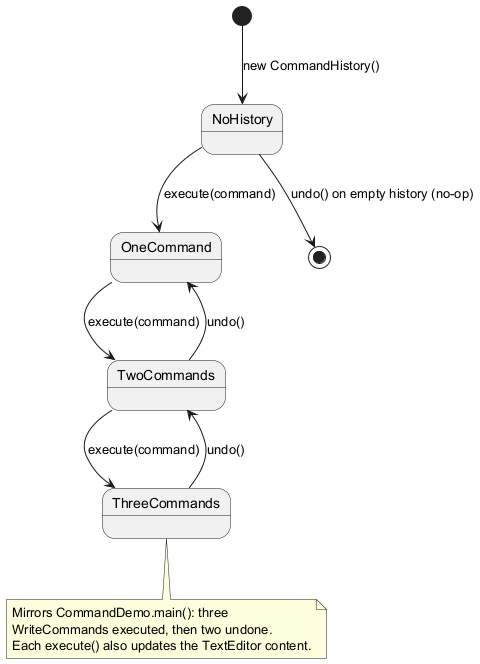

The diagram above was rendered by PlantUML. Its source (embedded in the PNG):
@startuml
[*] --> NoHistory : new CommandHistory()
NoHistory --> OneCommand : execute(command)
OneCommand --> TwoCommands : execute(command)
TwoCommands --> ThreeCommands : execute(command)
ThreeCommands --> TwoCommands : undo()
TwoCommands --> OneCommand : undo()
NoHistory --> [*] : undo() on empty history (no-op)
note bottom of ThreeCommands
  Mirrors CommandDemo.main(): three
  WriteCommands executed, then two undone.
  Each execute() also updates the TextEditor content.
end note
@enduml